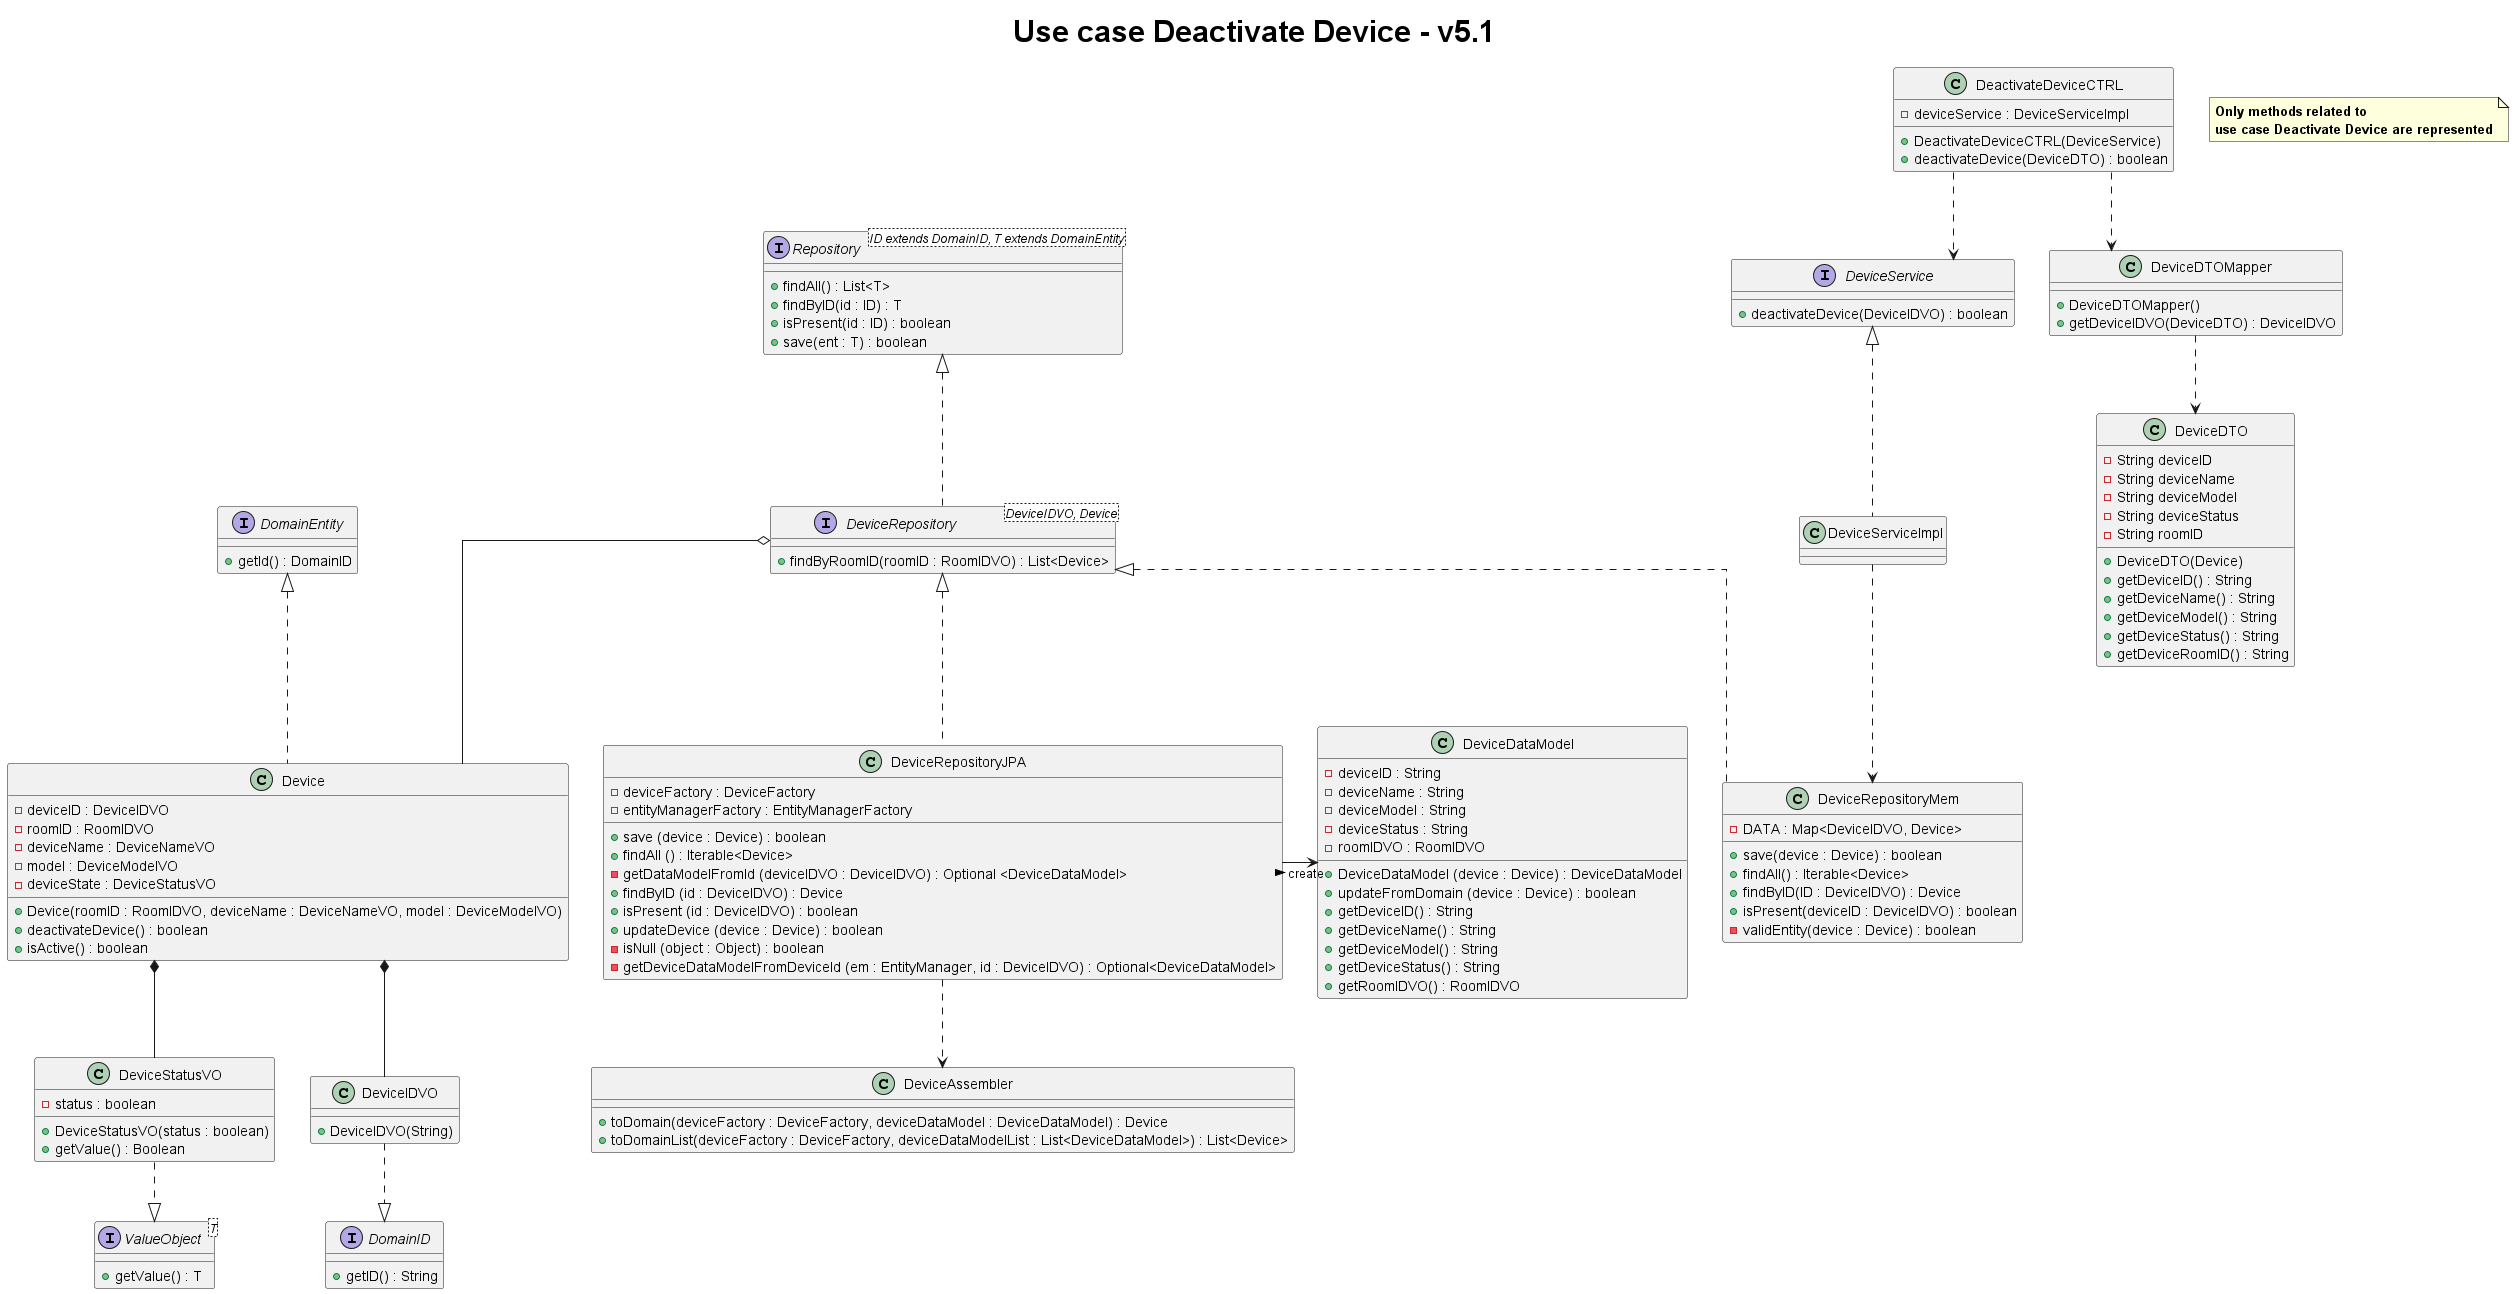

The diagram above was rendered by PlantUML. Its source (embedded in the PNG):
@startuml
title <size: 30> Use case Deactivate Device - v5.1
note "<b>Only methods related to\n<b>use case Deactivate Device are represented" as N1
skinparam linetype ortho

class DeactivateDeviceCTRL {
    - deviceService : DeviceServiceImpl
    + DeactivateDeviceCTRL(DeviceService)
    + deactivateDevice(DeviceDTO) : boolean
}

class DeviceDTOMapper {
    + DeviceDTOMapper()
    + getDeviceIDVO(DeviceDTO) : DeviceIDVO
}

class DeviceDTO{
- String deviceID
- String deviceName
- String deviceModel
- String deviceStatus
- String roomID

+ DeviceDTO(Device)
+ getDeviceID() : String
+ getDeviceName() : String
+ getDeviceModel() : String
+ getDeviceStatus() : String
+ getDeviceRoomID() : String
}

interface DomainID{
    + getID() : String
}

class DeviceIDVO {
    + DeviceIDVO(String)
}

class DeviceRepositoryMem {
     - DATA : Map<DeviceIDVO, Device>

     + save(device : Device) : boolean
     + findAll() : Iterable<Device>
     + findByID(ID : DeviceIDVO) : Device
     + isPresent(deviceID : DeviceIDVO) : boolean
     - validEntity(device : Device) : boolean
}

class DeviceRepositoryJPA {
    - deviceFactory : DeviceFactory
    - entityManagerFactory : EntityManagerFactory
    + save (device : Device) : boolean
    + findAll () : Iterable<Device>
    - getDataModelFromId (deviceIDVO : DeviceIDVO) : Optional <DeviceDataModel>
    + findByID (id : DeviceIDVO) : Device
    + isPresent (id : DeviceIDVO) : boolean
    + updateDevice (device : Device) : boolean
    - isNull (object : Object) : boolean
    - getDeviceDataModelFromDeviceId (em : EntityManager, id : DeviceIDVO) : Optional<DeviceDataModel>
}


class DeviceDataModel {
    - deviceID : String
    - deviceName : String
    - deviceModel : String
    - deviceStatus : String
    - roomIDVO : RoomIDVO
    + DeviceDataModel (device : Device) : DeviceDataModel
    + updateFromDomain (device : Device) : boolean
    + getDeviceID() : String
    + getDeviceName() : String
    + getDeviceModel() : String
    + getDeviceStatus() : String
    + getRoomIDVO() : RoomIDVO

}

class DeviceAssembler {
    + toDomain(deviceFactory : DeviceFactory, deviceDataModel : DeviceDataModel) : Device
    + toDomainList(deviceFactory : DeviceFactory, deviceDataModelList : List<DeviceDataModel>) : List<Device>
}

interface DeviceService {
    + deactivateDevice(DeviceIDVO) : boolean
}


interface Repository<ID extends DomainID, T extends DomainEntity> {
    + findAll() : List<T>
    + findByID(id : ID) : T
    + isPresent(id : ID) : boolean
    + save(ent : T) : boolean
}

interface DeviceRepository<DeviceIDVO, Device> {
    + findByRoomID(roomID : RoomIDVO) : List<Device>

}

interface ValueObject<T> {
     + getValue() : T
}

class DeviceStatusVO {
    - status : boolean
    + DeviceStatusVO(status : boolean)
    + getValue() : Boolean

}

interface DomainEntity {
     + getId() : DomainID
}

class Device {
   - deviceID : DeviceIDVO
   - roomID : RoomIDVO
   - deviceName : DeviceNameVO
   - model : DeviceModelVO
   - deviceState : DeviceStatusVO
   + Device(roomID : RoomIDVO, deviceName : DeviceNameVO, model : DeviceModelVO)
   + deactivateDevice() : boolean
   + isActive() : boolean
}



DeactivateDeviceCTRL ..> DeviceService
DeactivateDeviceCTRL ..> DeviceDTOMapper
DeviceServiceImpl ..> DeviceRepositoryMem

DeviceDTOMapper ..> DeviceDTO

DomainID <|..up DeviceIDVO

DeviceRepository o-- Device
Repository <|.. DeviceRepository
DeviceRepository <|.. DeviceRepositoryMem
DeviceRepository <|.. DeviceRepositoryJPA
DeviceRepositoryJPA ..> DeviceAssembler
DeviceRepositoryJPA -> DeviceDataModel : create >


Device ..up|> DomainEntity

Device *-- DeviceIDVO
Device *-- DeviceStatusVO
DeviceService <|.. DeviceServiceImpl


ValueObject <|..up DeviceStatusVO

@enduml